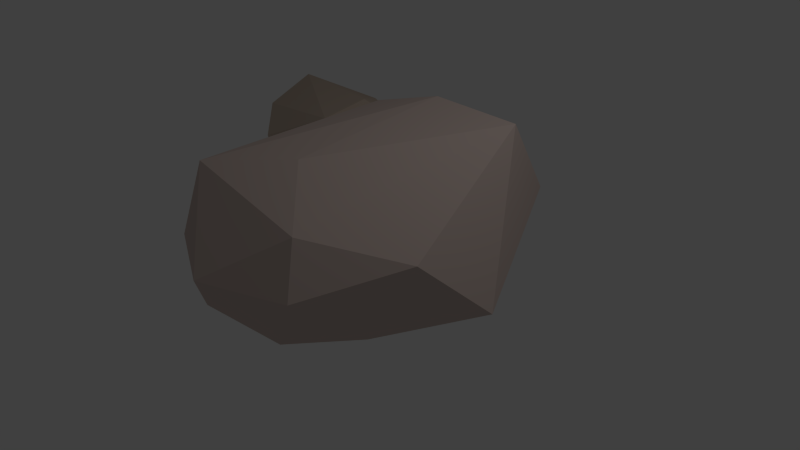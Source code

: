 # Source: rock1.blend  (saved by Blender 2.74.0; exported with 4.5.12 LTS)
import bpy
from mathutils import Matrix  # noqa: F401  (used for matrix-valued properties, if any)

bpy.ops.wm.read_factory_settings(use_empty=True)
scene = bpy.context.scene
scene.name = 'Scene'

# ---- collections
col_collection_1 = bpy.data.collections.new('Collection 1'); scene.collection.children.link(col_collection_1)

# ---- materials (node trees are filled in below, after node groups)
mat_material_003 = bpy.data.materials.new('Material.003')
mat_material_003.alpha_threshold = 0.0
mat_material_003.use_transparent_shadow = False
mat_material_003.diffuse_color = (0.5705, 0.5143, 0.3312, 1.0)
mat_material_003.roughness = 0.5
mat_material_003.specular_intensity = 0.0
mat_material_001 = bpy.data.materials.new('Material.001')
mat_material_001.alpha_threshold = 0.0
mat_material_001.use_transparent_shadow = False
mat_material_001.diffuse_color = (0.5815, 0.4739, 0.3869, 1.0)
mat_material_001.roughness = 0.5
mat_material_001.specular_intensity = 0.0
mat_material_002 = bpy.data.materials.new('Material.002')
mat_material_002.alpha_threshold = 0.0
mat_material_002.use_transparent_shadow = False
mat_material_002.diffuse_color = (0.6383, 0.5196, 0.4715, 1.0)
mat_material_002.roughness = 0.5
mat_material_002.specular_intensity = 0.0

# ---- material node trees

# ---- world
world_world = bpy.data.worlds.new('World'); scene.world = world_world
world_world.color = (0.05088, 0.05088, 0.05088)
world_world.use_sun_shadow = False
world_world.sun_shadow_jitter_overblur = 0.0
world_world.cycles.sampling_method = 'MANUAL'
world_world.cycles.sample_map_resolution = 256

# ---- cameras
cam_camera = bpy.data.cameras.new('Camera')
cam_camera.clip_end = 100.0
cam_camera.lens = 35.0
cam_camera.sensor_width = 32.0
cam_camera.sensor_height = 18.0
cam_camera.ortho_scale = 7.314
cam_camera.dof.focus_distance = 0.0
cam_camera.dof.aperture_fstop = 128.0

# ---- lights
light_lamp = bpy.data.lights.new('Lamp', 'POINT')
light_lamp.transmission_factor = 0.0
light_lamp.cutoff_distance = 30.0
light_lamp.energy = 100.0
light_lamp.shadow_buffer_clip_start = 1.001
light_lamp.shadow_soft_size = 0.1
light_lamp.shadow_maximum_resolution = 0.006
light_lamp.use_absolute_resolution = True
light_lamp.cycles.use_multiple_importance_sampling = False

# ---- meshes
me_icosphere_002 = bpy.data.meshes.new('Icosphere.002')
me_icosphere_002.from_pydata([(0.4337, -0.7914, -0.4737), (-0.505, -0.7595, -0.4621), (-0.9902, 0.1939, -0.1771), (-0.9653, -0.2644, 0.4511), (-0.5312, 0.7372, 0.4815), (0.974, -0.3281, 0.1823), (-0.08513, 0.3912, 0.9887), (0.06069, -0.4348, -0.9446), (0.05937, 0.3251, -0.9949), (-0.6886, 0.2573, -0.7387), (1.128, 0.04118, -0.4862), (0.3114, -0.9918, 0.06624), (-0.5878, -0.809, 0.07634), (-0.4669, 0.8923, -0.2375), (0.4804, 0.852, -0.3405), (0.05903, 1.005, 0.191), (0.5277, -0.7328, 0.5116), (0.6961, 0.4932, 0.8802), (-0.2238, -0.8059, 0.9006)], [], [(0, 7, 10), (8, 7, 9), (0, 10, 5), (1, 0, 11), (2, 1, 3), (0, 5, 11), (1, 11, 12), (4, 3, 6), (15, 4, 6), (17, 15, 6), (6, 3, 18), (18, 17, 6), (18, 16, 17), (16, 5, 17), (10, 17, 5), (10, 14, 17), (14, 15, 17), (15, 13, 4), (2, 3, 4), (12, 18, 3), (12, 11, 18), (11, 16, 18), (11, 5, 16), (14, 13, 15), (13, 2, 4), (13, 9, 2), (3, 1, 12), (8, 13, 14), (8, 9, 13), (9, 1, 2), (9, 7, 1), (10, 8, 14), (10, 7, 8), (7, 0, 1)])
me_icosphere_002.materials.append(mat_material_003)
me_icosphere_002.use_remesh_preserve_volume = False
me_icosphere_002.use_remesh_preserve_attributes = False
me_icosphere_002.use_mirror_vertex_groups = False
me_icosphere_002.update()
me_icosphere_001 = bpy.data.meshes.new('Icosphere.001')
me_icosphere_001.from_pydata([(0.4337, -0.7914, -0.4737), (-0.505, -0.7595, -0.4621), (-0.9902, 0.1939, -0.1771), (-0.9653, -0.2644, 0.4511), (-0.5312, 0.7372, 0.4815), (0.974, -0.3281, 0.1823), (-0.08513, 0.3912, 0.9887), (0.06069, -0.4348, -0.9446), (0.4445, 0.309, -0.8507), (-0.08884, 0.2733, -0.9939), (-0.6886, 0.2573, -0.7387), (0.4382, 0.7893, -0.4731), (1.128, 0.04118, -0.4862), (0.3114, -0.9918, 0.06624), (-0.5878, -0.809, 0.07634), (-0.4669, 0.8923, -0.2375), (0.5878, 0.809, 0.03617), (0.05903, 1.005, 0.191), (0.5277, -0.7328, 0.5116), (0.6961, 0.4932, 0.8802), (-0.2238, -0.8059, 0.9006)], [], [(0, 7, 12), (9, 7, 10), (0, 12, 5), (1, 0, 13), (2, 1, 3), (0, 5, 13), (1, 13, 14), (11, 16, 12), (4, 3, 6), (17, 4, 6), (19, 17, 6), (6, 3, 20), (20, 19, 6), (20, 18, 19), (18, 5, 19), (12, 19, 5), (12, 16, 19), (16, 17, 19), (17, 15, 4), (2, 3, 4), (14, 20, 3), (14, 13, 20), (13, 18, 20), (13, 5, 18), (16, 11, 17), (11, 15, 17), (15, 2, 4), (15, 10, 2), (3, 1, 14), (8, 9, 11), (9, 15, 11), (9, 10, 15), (10, 1, 2), (10, 7, 1), (12, 8, 11), (12, 7, 8), (7, 9, 8), (7, 0, 1)])
me_icosphere_001.materials.append(mat_material_001)
me_icosphere_001.use_remesh_preserve_volume = False
me_icosphere_001.use_remesh_preserve_attributes = False
me_icosphere_001.use_mirror_vertex_groups = False
me_icosphere_001.update()
me_icosphere = bpy.data.meshes.new('Icosphere')
me_icosphere.from_pydata([(0.0, 0.0, -1.0), (0.4337, -0.7914, -0.4737), (-0.2764, -0.8506, -0.4462), (-0.9902, 0.1939, -0.1771), (-0.2764, 0.8506, -0.4472), (-0.9653, -0.2644, 0.4511), (-0.7236, 0.5257, 0.4472), (0.974, -0.3281, 0.1823), (0.05822, 0.4062, 0.9903), (-0.1625, -0.5, -0.8507), (0.4445, -0.309, -0.8507), (0.4445, 0.309, -0.8507), (-0.5257, 0.0, -0.8507), (-0.6882, -0.5, -0.4667), (-0.1625, 0.5, -0.8507), (-0.6882, 0.5, -0.5257), (0.4382, 0.7893, -0.4731), (1.128, 0.04118, -0.4862), (0.0, -1.0, 0.05901), (0.5878, -0.809, 0.0), (-0.5878, -0.809, 0.07634), (-0.5878, 0.809, 0.0), (0.5878, 0.809, 0.03617), (0.05903, 1.005, 0.191), (0.5277, -0.7328, 0.5116), (-0.2629, 0.809, 0.5257), (0.1625, -0.5, 0.8911), (0.6961, 0.4932, 0.8802), (-0.2804, -0.7988, 0.8837), (-0.4253, 0.309, 0.8507)], [], [(0, 10, 9), (1, 10, 17), (0, 9, 12), (0, 12, 14), (0, 14, 11), (1, 17, 7), (2, 1, 18), (3, 13, 5), (4, 15, 21), (1, 7, 19), (2, 18, 20), (4, 21, 23), (16, 22, 17), (6, 5, 29), (23, 25, 8), (27, 23, 8), (8, 25, 29), (25, 6, 29), (29, 28, 8), (29, 5, 28), (28, 26, 8), (28, 24, 26), (26, 27, 8), (26, 24, 27), (24, 7, 27), (17, 27, 7), (17, 22, 27), (22, 23, 27), (23, 21, 25), (21, 6, 25), (3, 5, 6), (20, 28, 5), (20, 18, 28), (18, 24, 28), (19, 7, 24), (22, 16, 23), (16, 4, 23), (21, 3, 6), (21, 15, 3), (5, 13, 20), (13, 2, 20), (18, 19, 24), (18, 1, 19), (11, 14, 16), (14, 4, 16), (14, 15, 4), (14, 12, 15), (12, 3, 15), (12, 13, 3), (12, 9, 13), (9, 2, 13), (17, 11, 16), (17, 10, 11), (10, 0, 11), (9, 1, 2), (9, 10, 1)])
me_icosphere.materials.append(mat_material_002)
me_icosphere.use_remesh_preserve_volume = False
me_icosphere.use_remesh_preserve_attributes = False
me_icosphere.use_mirror_vertex_groups = False
me_icosphere.update()

# ---- objects
ob_icosphere_002 = bpy.data.objects.new('Icosphere.002', me_icosphere_002)
ob_icosphere_001 = bpy.data.objects.new('Icosphere.001', me_icosphere_001)
ob_icosphere = bpy.data.objects.new('Icosphere', me_icosphere)
ob_lamp = bpy.data.objects.new('Lamp', light_lamp)
ob_camera = bpy.data.objects.new('Camera', cam_camera)

# ---- transforms, parenting, visibility, modifiers, constraints
ob_icosphere_002.location = (-2.041, 0.2593, 0.2156)
ob_icosphere_002.rotation_euler = (0.0, -0.0, -1.685)
ob_icosphere_002.scale = (0.392, 0.5881, 0.3066)
ob_icosphere_002.lineart.crease_threshold = 0.0
ob_icosphere_001.location = (-2.681, 1.684, 0.4056)
ob_icosphere_001.rotation_euler = (0.0, -0.0, -1.685)
ob_icosphere_001.scale = (1.025, 1.538, 0.8015)
ob_icosphere_001.lineart.crease_threshold = 0.0
ob_icosphere.location = (0.0, 0.0, 0.5674)
ob_icosphere.scale = (1.714, 2.572, 1.341)
ob_icosphere.lineart.crease_threshold = 0.0
ob_lamp.location = (4.076, 1.005, 5.904)
ob_lamp.rotation_euler = (0.6503, 0.05522, 1.866)
ob_lamp.lock_rotations_4d = False
ob_lamp.empty_display_type = 'ARROWS'
ob_lamp.color = (0.0, 0.0, 0.0, 0.0)
ob_lamp.lineart.crease_threshold = 0.0
ob_camera.location = (7.481, -6.508, 5.344)
ob_camera.rotation_euler = (1.109, 0.01082, 0.8149)
ob_camera.lock_rotations_4d = False
ob_camera.empty_display_type = 'ARROWS'
ob_camera.color = (0.0, 0.0, 0.0, 0.0)
ob_camera.display_type = 'WIRE'
ob_camera.lineart.crease_threshold = 0.0

# ---- collection membership
col_collection_1.objects.link(ob_icosphere_002)
col_collection_1.objects.link(ob_icosphere_001)
col_collection_1.objects.link(ob_icosphere)
col_collection_1.objects.link(ob_lamp)
col_collection_1.objects.link(ob_camera)

# ---- scene / render settings (as saved in the file)
scene.camera = ob_camera
scene.frame_start = 1; scene.frame_end = 250; scene.frame_set(1)
scene.render.engine = 'BLENDER_EEVEE_NEXT'
scene.render.resolution_percentage = 50
scene.render.dither_intensity = 0.0
scene.cycles.use_denoising = False
scene.cycles.samples = 10
scene.cycles.sampling_pattern = 'TABULATED_SOBOL'
scene.cycles.light_sampling_threshold = 0.0
scene.cycles.use_adaptive_sampling = False
scene.cycles.use_light_tree = False
scene.cycles.blur_glossy = 0.0
scene.cycles.pixel_filter_type = 'GAUSSIAN'
scene.cycles.sample_clamp_indirect = 0.0
scene.view_settings.view_transform = 'Standard'
bpy.context.view_layer.update()
